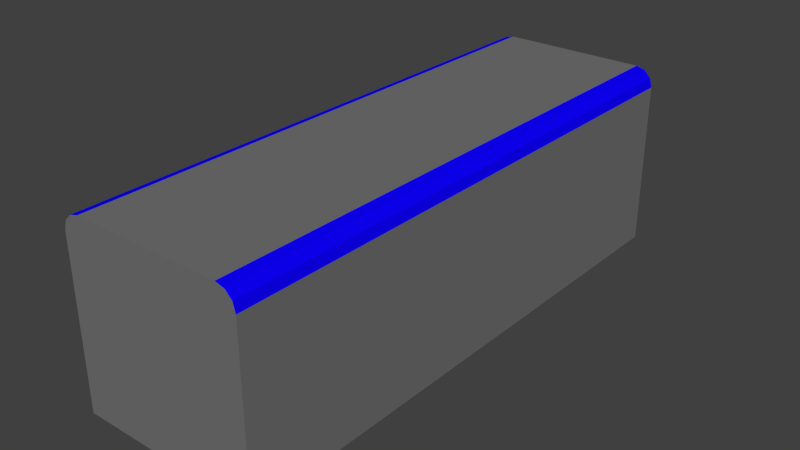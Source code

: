 # Source: wall.blend  (saved by Blender 2.74.0; exported with 4.5.12 LTS)
import bpy
from mathutils import Matrix  # noqa: F401  (used for matrix-valued properties, if any)

bpy.ops.wm.read_factory_settings(use_empty=True)
scene = bpy.context.scene
scene.name = 'Scene'

# ---- collections
col_collection_1 = bpy.data.collections.new('Collection 1'); scene.collection.children.link(col_collection_1)

# ---- materials (node trees are filled in below, after node groups)
mat_black = bpy.data.materials.new('Black')
mat_black.alpha_threshold = 0.0
mat_black.use_transparent_shadow = False
mat_black.diffuse_color = (0.1734, 0.1734, 0.1734, 1.0)
mat_black.roughness = 0.5
mat_blue = bpy.data.materials.new('Blue')
mat_blue.alpha_threshold = 0.0
mat_blue.use_transparent_shadow = False
mat_blue.diffuse_color = (0.00462, 0.0, 1.0, 1.0)
mat_blue.specular_color = (0.01963, 0.0, 1.0)
mat_blue.roughness = 0.5

# ---- material node trees

# ---- world
world_world = bpy.data.worlds.new('World'); scene.world = world_world
world_world.color = (0.05088, 0.05088, 0.05088)
world_world.use_sun_shadow = False
world_world.sun_shadow_jitter_overblur = 0.0
world_world.cycles.sampling_method = 'MANUAL'
world_world.cycles.sample_map_resolution = 256

# ---- meshes
me_cube_001 = bpy.data.meshes.new('Cube.001')
me_cube_001.from_pydata([(-0.6625, -1.986, -0.9995), (-0.6625, -0.0001651, -0.9995), (0.0009917, -1.986, -0.9995), (0.0009917, -0.0001651, -0.9995), (-0.5962, -1.986, -0.336), (-0.6625, -1.986, -0.4024), (-0.6294, -1.986, -0.3449), (-0.6536, -1.986, -0.3692), (-0.6625, -0.0001651, -0.4024), (-0.5962, -0.0001651, -0.336), (-0.6536, -0.0001651, -0.3692), (-0.6294, -0.0001651, -0.3449), (0.0009917, -1.986, -0.4024), (-0.06536, -1.986, -0.336), (-0.007898, -1.986, -0.3692), (-0.03218, -1.986, -0.3449), (-0.06536, -0.0001651, -0.336), (0.0009917, -0.0001651, -0.4024), (-0.03218, -0.0001651, -0.3449), (-0.007898, -0.0001651, -0.3692)], [], [(13, 16, 9, 4), (17, 12, 2, 3), (5, 8, 1, 0), (0, 1, 3, 2), (8, 10, 11, 9, 16, 18, 19, 17, 3, 1), (4, 9, 11, 6), (6, 11, 10, 7), (7, 10, 8, 5), (16, 13, 15, 18), (18, 15, 14, 19), (19, 14, 12, 17), (12, 14, 15, 13, 4, 6, 7, 5, 0, 2)])
me_cube_001.polygons.foreach_set('material_index', [0, 0, 0, 0, 0, 1, 1, 1, 1, 1, 1, 0])
me_cube_001.materials.append(mat_black)
me_cube_001.materials.append(mat_blue)
me_cube_001.use_remesh_preserve_volume = False
me_cube_001.use_remesh_preserve_attributes = False
me_cube_001.use_mirror_vertex_groups = False
me_cube_001.update()

# ---- objects
ob_cube = bpy.data.objects.new('Cube', me_cube_001)

# ---- transforms, parenting, visibility, modifiers, constraints
ob_cube.location = (0.0, 0.0, 1.0)
ob_cube.lineart.crease_threshold = 0.0

# ---- collection membership
col_collection_1.objects.link(ob_cube)

# ---- scene / render settings (as saved in the file)
scene.frame_start = 1; scene.frame_end = 250; scene.frame_set(1)
scene.render.engine = 'BLENDER_EEVEE_NEXT'
scene.render.resolution_percentage = 50
scene.render.dither_intensity = 0.0
scene.cycles.use_denoising = False
scene.cycles.samples = 10
scene.cycles.sampling_pattern = 'TABULATED_SOBOL'
scene.cycles.light_sampling_threshold = 0.0
scene.cycles.use_adaptive_sampling = False
scene.cycles.use_light_tree = False
scene.cycles.blur_glossy = 0.0
scene.cycles.pixel_filter_type = 'GAUSSIAN'
scene.cycles.sample_clamp_indirect = 0.0
scene.view_settings.view_transform = 'Standard'
bpy.context.view_layer.update()

# ---- added for rendering (the .blend has no active camera and no usable light): camera, sun
cam_auto = bpy.data.cameras.new('AutoCamera')
cam_auto.lens = 50.0
cam_auto.sensor_width = 36.0
cam_auto.clip_end = 1000.0
ob_auto_camera = bpy.data.objects.new('AutoCamera', cam_auto)
scene.collection.objects.link(ob_auto_camera)
ob_auto_camera.location = (1.70169, -3.43222, 1.9582)
ob_auto_camera.rotation_euler = (1.09748, -7.21219e-08, 0.694738)
scene.camera = ob_auto_camera
light_auto_sun = bpy.data.lights.new('AutoSun', 'SUN')
light_auto_sun.energy = 3.0
light_auto_sun.angle = 0.0523599
ob_auto_sun = bpy.data.objects.new('AutoSun', light_auto_sun)
scene.collection.objects.link(ob_auto_sun)
ob_auto_sun.rotation_euler = (0.872665, 0.174533, 0.523599)
bpy.context.view_layer.update()
